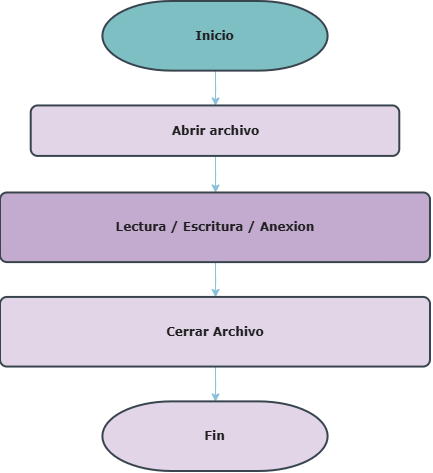

The diagram above was exported from draw.io. Its source (the exported page's mxGraphModel, read from the mxfile embedded in the PNG):
<mxGraphModel dx="1212" dy="667" grid="1" gridSize="10" guides="1" tooltips="1" connect="1" arrows="1" fold="1" page="1" pageScale="1" pageWidth="850" pageHeight="1100" math="0" shadow="0">
  <root>
    <mxCell id="0" />
    <mxCell id="1" parent="0" />
    <mxCell id="DWmPBve1DhEAk05zHu1N-14" connectable="0" parent="1" style="group" value="" vertex="1">
      <mxGeometry height="470" width="430" x="210" y="50" as="geometry" />
    </mxCell>
    <mxCell id="DWmPBve1DhEAk05zHu1N-10" edge="1" parent="DWmPBve1DhEAk05zHu1N-14" source="DWmPBve1DhEAk05zHu1N-1" style="edgeStyle=orthogonalEdgeStyle;rounded=0;orthogonalLoop=1;jettySize=auto;html=1;exitX=0.5;exitY=1;exitDx=0;exitDy=0;exitPerimeter=0;labelBackgroundColor=none;strokeColor=#0B4D6A;fontColor=default;fontFamily=Verdana;fontStyle=1" target="DWmPBve1DhEAk05zHu1N-2">
      <mxGeometry relative="1" as="geometry" />
    </mxCell>
    <mxCell id="DWmPBve1DhEAk05zHu1N-1" parent="DWmPBve1DhEAk05zHu1N-14" style="strokeWidth=2;html=1;shape=mxgraph.flowchart.terminator;whiteSpace=wrap;labelBackgroundColor=none;fillColor=#09555B;strokeColor=#BAC8D3;fontFamily=Verdana;fontStyle=1;fontColor=#EEEEEE;" value="Inicio" vertex="1">
      <mxGeometry height="69.62962962962963" width="225.2380952380952" x="102.38095238095237" as="geometry" />
    </mxCell>
    <mxCell id="DWmPBve1DhEAk05zHu1N-11" edge="1" parent="DWmPBve1DhEAk05zHu1N-14" source="DWmPBve1DhEAk05zHu1N-2" style="edgeStyle=orthogonalEdgeStyle;rounded=0;orthogonalLoop=1;jettySize=auto;html=1;exitX=0.5;exitY=1;exitDx=0;exitDy=0;labelBackgroundColor=none;strokeColor=#0B4D6A;fontColor=default;fontFamily=Verdana;fontStyle=1" target="DWmPBve1DhEAk05zHu1N-4">
      <mxGeometry relative="1" as="geometry" />
    </mxCell>
    <mxCell id="DWmPBve1DhEAk05zHu1N-2" parent="DWmPBve1DhEAk05zHu1N-14" style="rounded=1;whiteSpace=wrap;html=1;absoluteArcSize=1;arcSize=14;strokeWidth=2;labelBackgroundColor=none;fillColor=light-dark(#09555B,#E1D5E7);strokeColor=#BAC8D3;fontColor=#EEEEEE;fontFamily=Verdana;fontStyle=1" value="Abrir archivo" vertex="1">
      <mxGeometry height="50.48148148148148" width="368.5714285714285" x="30.714285714285708" y="104.44444444444444" as="geometry" />
    </mxCell>
    <mxCell id="DWmPBve1DhEAk05zHu1N-12" edge="1" parent="DWmPBve1DhEAk05zHu1N-14" source="DWmPBve1DhEAk05zHu1N-4" style="edgeStyle=orthogonalEdgeStyle;rounded=0;orthogonalLoop=1;jettySize=auto;html=1;exitX=0.5;exitY=1;exitDx=0;exitDy=0;labelBackgroundColor=none;strokeColor=#0B4D6A;fontColor=default;fontFamily=Verdana;fontStyle=1" target="DWmPBve1DhEAk05zHu1N-7">
      <mxGeometry relative="1" as="geometry" />
    </mxCell>
    <mxCell id="DWmPBve1DhEAk05zHu1N-4" parent="DWmPBve1DhEAk05zHu1N-14" style="rounded=1;whiteSpace=wrap;html=1;absoluteArcSize=1;arcSize=14;strokeWidth=2;labelBackgroundColor=none;fillColor=light-dark(#09555B,#C3ABD0);strokeColor=#BAC8D3;fontColor=#EEEEEE;fontFamily=Verdana;fontStyle=1" value="Lectura / Escritura / Anexion" vertex="1">
      <mxGeometry height="69.62962962962963" width="429.99999999999994" y="191.48148148148147" as="geometry" />
    </mxCell>
    <mxCell id="DWmPBve1DhEAk05zHu1N-13" edge="1" parent="DWmPBve1DhEAk05zHu1N-14" source="DWmPBve1DhEAk05zHu1N-7" style="edgeStyle=orthogonalEdgeStyle;rounded=0;orthogonalLoop=1;jettySize=auto;html=1;exitX=0.5;exitY=1;exitDx=0;exitDy=0;labelBackgroundColor=none;strokeColor=#0B4D6A;fontColor=default;fontFamily=Verdana;fontStyle=1" target="DWmPBve1DhEAk05zHu1N-9">
      <mxGeometry relative="1" as="geometry" />
    </mxCell>
    <mxCell id="DWmPBve1DhEAk05zHu1N-7" parent="DWmPBve1DhEAk05zHu1N-14" style="rounded=1;whiteSpace=wrap;html=1;absoluteArcSize=1;arcSize=14;strokeWidth=2;labelBackgroundColor=none;fillColor=light-dark(#09555B,#E1D5E7);strokeColor=#BAC8D3;fontColor=#EEEEEE;fontFamily=Verdana;fontStyle=1" value="Cerrar Archivo" vertex="1">
      <mxGeometry height="69.62962962962963" width="429.99999999999994" y="295.9259259259259" as="geometry" />
    </mxCell>
    <mxCell id="DWmPBve1DhEAk05zHu1N-9" parent="DWmPBve1DhEAk05zHu1N-14" style="strokeWidth=2;html=1;shape=mxgraph.flowchart.terminator;whiteSpace=wrap;labelBackgroundColor=none;fillColor=light-dark(#09555B,#E1D5E7);strokeColor=#BAC8D3;fontColor=#EEEEEE;fontFamily=Verdana;fontStyle=1" value="Fin" vertex="1">
      <mxGeometry height="69.62962962962963" width="225.2380952380952" x="102.38095238095237" y="400.3703703703704" as="geometry" />
    </mxCell>
  </root>
</mxGraphModel>